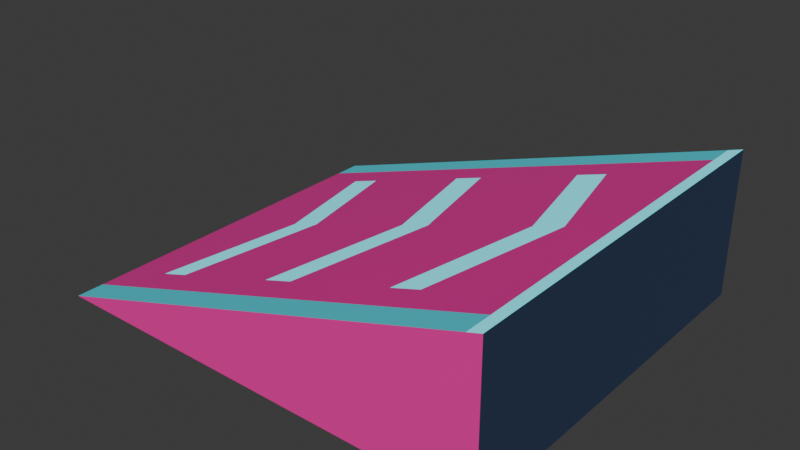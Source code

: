 # Source: ramp_neon.blend  (saved by Blender 4.0.36; exported with 4.5.12 LTS)
import bpy
from mathutils import Matrix  # noqa: F401  (used for matrix-valued properties, if any)

bpy.ops.wm.read_factory_settings(use_empty=True)
scene = bpy.context.scene
scene.name = 'Scene'

# ---- collections
col_collection = bpy.data.collections.new('Collection'); scene.collection.children.link(col_collection)

# ---- materials (node trees are filled in below, after node groups)
mat_midnight_alloy = bpy.data.materials.new('Midnight alloy')
mat_midnight_alloy.use_backface_culling = True
mat_midnight_alloy.use_transparent_shadow = False
mat_midnight_alloy.diffuse_color = (0.025, 0.045, 0.1, 1.0)
mat_raspberry_enamel = bpy.data.materials.new('Raspberry enamel')
mat_raspberry_enamel.use_backface_culling = True
mat_raspberry_enamel.use_transparent_shadow = False
mat_raspberry_enamel.diffuse_color = (0.95, 0.025, 0.38, 1.0)
mat_cyan_enamel = bpy.data.materials.new('Cyan enamel')
mat_cyan_enamel.use_backface_culling = True
mat_cyan_enamel.use_transparent_shadow = False
mat_cyan_enamel.diffuse_color = (0.06, 0.8, 0.95, 1.0)
mat_window_glow = bpy.data.materials.new('Window glow')
mat_window_glow.use_backface_culling = True
mat_window_glow.use_transparent_shadow = False
mat_window_glow.diffuse_color = (0.15, 0.85, 1.0, 1.0)
mat_runway_enamel = bpy.data.materials.new('Runway enamel')
mat_runway_enamel.use_backface_culling = True
mat_runway_enamel.use_transparent_shadow = False
mat_runway_enamel.diffuse_color = (0.95, 0.025, 0.38, 1.0)

# ---- material node trees
mat_midnight_alloy.use_nodes = True; mat_midnight_alloy.node_tree.nodes.clear()
_N = mat_midnight_alloy.node_tree.nodes; _L = mat_midnight_alloy.node_tree.links
n0 = _N.new('ShaderNodeBsdfPrincipled'); n0.name = 'Principled BSDF'; n0.location = (10, 300)
n0.inputs[0].default_value = (0.025, 0.045, 0.1, 1.0)
n0.inputs[2].default_value = 0.52
n0.inputs[3].default_value = 1.45
n0.inputs[27].default_value = (0.025, 0.045, 0.1, 1.0)
n1 = _N.new('ShaderNodeOutputMaterial'); n1.name = 'Material Output'; n1.location = (300, 300)
_L.new(n0.outputs[0], n1.inputs[0])
n1.is_active_output = True
mat_raspberry_enamel.use_nodes = True; mat_raspberry_enamel.node_tree.nodes.clear()
_N = mat_raspberry_enamel.node_tree.nodes; _L = mat_raspberry_enamel.node_tree.links
n0 = _N.new('ShaderNodeBsdfPrincipled'); n0.name = 'Principled BSDF'; n0.location = (10, 300)
n0.inputs[0].default_value = (0.95, 0.025, 0.38, 1.0)
n0.inputs[2].default_value = 0.52
n0.inputs[3].default_value = 1.45
n0.inputs[27].default_value = (0.95, 0.025, 0.38, 1.0)
n1 = _N.new('ShaderNodeOutputMaterial'); n1.name = 'Material Output'; n1.location = (300, 300)
_L.new(n0.outputs[0], n1.inputs[0])
n1.is_active_output = True
mat_cyan_enamel.use_nodes = True; mat_cyan_enamel.node_tree.nodes.clear()
_N = mat_cyan_enamel.node_tree.nodes; _L = mat_cyan_enamel.node_tree.links
n0 = _N.new('ShaderNodeBsdfPrincipled'); n0.name = 'Principled BSDF'; n0.location = (10, 300)
n0.inputs[0].default_value = (0.06, 0.8, 0.95, 1.0)
n0.inputs[2].default_value = 0.52
n0.inputs[3].default_value = 1.45
n0.inputs[27].default_value = (0.06, 0.8, 0.95, 1.0)
n1 = _N.new('ShaderNodeOutputMaterial'); n1.name = 'Material Output'; n1.location = (300, 300)
_L.new(n0.outputs[0], n1.inputs[0])
n1.is_active_output = True
mat_window_glow.use_nodes = True; mat_window_glow.node_tree.nodes.clear()
_N = mat_window_glow.node_tree.nodes; _L = mat_window_glow.node_tree.links
n0 = _N.new('ShaderNodeBsdfPrincipled'); n0.name = 'Principled BSDF'; n0.location = (10, 300)
n0.inputs[0].default_value = (0.15, 0.85, 1.0, 1.0)
n0.inputs[2].default_value = 0.52
n0.inputs[3].default_value = 1.45
n0.inputs[27].default_value = (0.15, 0.85, 1.0, 1.0)
n0.inputs[28].default_value = 0.45
n1 = _N.new('ShaderNodeOutputMaterial'); n1.name = 'Material Output'; n1.location = (300, 300)
_L.new(n0.outputs[0], n1.inputs[0])
n1.is_active_output = True
mat_runway_enamel.use_nodes = True; mat_runway_enamel.node_tree.nodes.clear()
_N = mat_runway_enamel.node_tree.nodes; _L = mat_runway_enamel.node_tree.links
n0 = _N.new('ShaderNodeBsdfPrincipled'); n0.name = 'Principled BSDF'; n0.location = (10, 300)
n0.inputs[0].default_value = (0.95, 0.025, 0.38, 1.0)
n0.inputs[2].default_value = 0.3
n0.inputs[3].default_value = 1.45
n0.inputs[27].default_value = (0.95, 0.025, 0.38, 1.0)
n1 = _N.new('ShaderNodeOutputMaterial'); n1.name = 'Material Output'; n1.location = (300, 300)
_L.new(n0.outputs[0], n1.inputs[0])
n1.is_active_output = True

# ---- world
world_world = bpy.data.worlds.new('World'); scene.world = world_world
world_world.use_nodes = True; world_world.node_tree.nodes.clear()
_N = world_world.node_tree.nodes; _L = world_world.node_tree.links
n0 = _N.new('ShaderNodeOutputWorld'); n0.name = 'World Output'; n0.location = (300, 300)
n1 = _N.new('ShaderNodeBackground'); n1.name = 'Background'; n1.location = (10, 300)
n1.inputs[0].default_value = (0.05088, 0.05088, 0.05088, 1.0)
_L.new(n1.outputs[0], n0.inputs[0])
n0.is_active_output = True
world_world.color = (0.05088, 0.05088, 0.05088)
world_world.use_sun_shadow = False
world_world.sun_shadow_jitter_overblur = 0.0

# ---- meshes
me_watertight_ramp_wedge_001 = bpy.data.meshes.new('Watertight ramp wedge.001')
me_watertight_ramp_wedge_001.from_pydata([(-5.0, 4.2, 0.0), (5.0, 4.2, 0.0), (5.0, -4.2, 0.0), (-5.0, -4.2, 0.0), (5.0, -4.2, 3.2), (5.0, 4.2, 3.2), (4.7, -4.2, 3.104), (4.7, -3.6, 3.104), (-5.0, -3.6, 0.0), (-5.0, 3.6, 0.0), (4.7, 3.6, 3.104), (4.7, 4.2, 3.104), (-3.8, -3.6, 0.384), (-3.8, 3.6, 0.384), (-1.5, 0.0, 1.12), (-2.3, 0.0, 0.864), (-3.15, -2.9, 0.592), (-1.5, -2.9, 1.12), (-2.95, 0.0, 0.656), (-3.8, -2.9, 0.384), (-3.8, 0.0, 0.384), (-1.5, -3.6, 1.12), (-1.5, 2.9, 1.12), (-3.15, 2.9, 0.592), (-3.8, 2.9, 0.384), (-1.5, 3.6, 1.12), (-0.8, -3.6, 1.344), (-0.8, 3.6, 1.344), (1.5, 0.0, 2.08), (0.7, 0.0, 1.824), (-0.15, -2.9, 1.552), (1.5, -2.9, 2.08), (0.05, 0.0, 1.616), (-0.8, -2.9, 1.344), (-0.8, 0.0, 1.344), (1.5, -3.6, 2.08), (1.5, 2.9, 2.08), (-0.15, 2.9, 1.552), (-0.8, 2.9, 1.344), (1.5, 3.6, 2.08), (2.2, -3.6, 2.304), (2.2, 3.6, 2.304), (4.5, 0.0, 3.04), (3.7, 0.0, 2.784), (2.85, -2.9, 2.512), (4.5, -2.9, 3.04), (3.05, 0.0, 2.576), (2.2, -2.9, 2.304), (2.2, 0.0, 2.304), (4.5, -3.6, 3.04), (4.5, 2.9, 3.04), (2.85, 2.9, 2.512), (2.2, 2.9, 2.304), (4.5, 3.6, 3.04), (-1.667, 0.0, 0.0), (2.425, -4.2, 1.576), (2.425, 4.2, 1.576), (5.0, 0.0, 1.6), (0.15, -3.72, 1.648), (0.15, 3.72, 1.648), (4.8, 0.0, 3.136), (-4.143, 0.0, 0.2743), (-2.112, -1.45, 0.924), (-3.05, -1.45, 0.624), (-3.517, -0.9667, 0.4747), (-2.75, -3.18, 0.72), (-2.112, 1.45, 0.924), (-3.05, 1.45, 0.624), (-3.517, 0.9667, 0.4747), (-2.75, 3.18, 0.72), (-1.15, 0.0, 1.232), (0.8875, -1.45, 1.884), (-0.05, -1.45, 1.584), (-0.5167, -0.9667, 1.435), (0.25, -3.18, 1.68), (0.8875, 1.45, 1.884), (-0.05, 1.45, 1.584), (-0.5167, 0.9667, 1.435), (0.25, 3.18, 1.68), (1.85, 0.0, 2.192), (3.888, -1.45, 2.844), (2.95, -1.45, 2.544), (2.483, -0.9667, 2.395), (3.25, -3.18, 2.64), (3.888, 1.45, 2.844), (2.95, 1.45, 2.544), (2.483, 0.9667, 2.395), (3.25, 3.18, 2.64), (4.557, 0.0, 3.058)], [], [(54, 0, 1), (54, 1, 2), (54, 2, 3), (54, 3, 8), (54, 8, 9), (54, 9, 0), (55, 3, 2), (55, 2, 4), (55, 4, 6), (55, 6, 3), (56, 1, 0), (56, 0, 11), (56, 11, 5), (56, 5, 1), (57, 2, 1), (57, 1, 5), (57, 5, 4), (57, 4, 2), (58, 3, 6), (58, 6, 7), (58, 7, 49), (58, 49, 40), (58, 40, 35), (58, 35, 26), (58, 26, 21), (58, 21, 12), (58, 12, 8), (58, 8, 3), (59, 9, 13), (59, 13, 25), (59, 25, 27), (59, 27, 39), (59, 39, 41), (59, 41, 53), (59, 53, 10), (59, 10, 11), (59, 11, 0), (59, 0, 9), (60, 6, 4), (60, 4, 5), (60, 5, 11), (60, 11, 10), (60, 10, 7), (60, 7, 6), (61, 8, 12), (61, 12, 19), (61, 19, 20), (61, 20, 24), (61, 24, 13), (61, 13, 9), (61, 9, 8), (62, 14, 15), (62, 15, 16), (62, 16, 17), (62, 17, 14), (63, 15, 18), (63, 18, 19), (63, 19, 16), (63, 16, 15), (64, 18, 20), (64, 20, 19), (64, 19, 18), (65, 17, 16), (65, 16, 19), (65, 19, 12), (65, 12, 21), (65, 21, 17), (66, 22, 23), (66, 23, 15), (66, 15, 14), (66, 14, 22), (67, 23, 24), (67, 24, 18), (67, 18, 15), (67, 15, 23), (68, 24, 20), (68, 20, 18), (68, 18, 24), (69, 25, 13), (69, 13, 24), (69, 24, 23), (69, 23, 22), (69, 22, 25), (70, 21, 26), (70, 26, 33), (70, 33, 34), (70, 34, 38), (70, 38, 27), (70, 27, 25), (70, 25, 22), (70, 22, 14), (70, 14, 17), (70, 17, 21), (71, 28, 29), (71, 29, 30), (71, 30, 31), (71, 31, 28), (72, 29, 32), (72, 32, 33), (72, 33, 30), (72, 30, 29), (73, 32, 34), (73, 34, 33), (73, 33, 32), (74, 31, 30), (74, 30, 33), (74, 33, 26), (74, 26, 35), (74, 35, 31), (75, 36, 37), (75, 37, 29), (75, 29, 28), (75, 28, 36), (76, 37, 38), (76, 38, 32), (76, 32, 29), (76, 29, 37), (77, 38, 34), (77, 34, 32), (77, 32, 38), (78, 39, 27), (78, 27, 38), (78, 38, 37), (78, 37, 36), (78, 36, 39), (79, 35, 40), (79, 40, 47), (79, 47, 48), (79, 48, 52), (79, 52, 41), (79, 41, 39), (79, 39, 36), (79, 36, 28), (79, 28, 31), (79, 31, 35), (80, 42, 43), (80, 43, 44), (80, 44, 45), (80, 45, 42), (81, 43, 46), (81, 46, 47), (81, 47, 44), (81, 44, 43), (82, 46, 48), (82, 48, 47), (82, 47, 46), (83, 45, 44), (83, 44, 47), (83, 47, 40), (83, 40, 49), (83, 49, 45), (84, 50, 51), (84, 51, 43), (84, 43, 42), (84, 42, 50), (85, 51, 52), (85, 52, 46), (85, 46, 43), (85, 43, 51), (86, 52, 48), (86, 48, 46), (86, 46, 52), (87, 53, 41), (87, 41, 52), (87, 52, 51), (87, 51, 50), (87, 50, 53), (88, 49, 7), (88, 7, 10), (88, 10, 53), (88, 53, 50), (88, 50, 42), (88, 42, 45), (88, 45, 49)])
me_watertight_ramp_wedge_001.polygons.foreach_set('material_index', [0, 0, 0, 0, 0, 0, 1, 1, 1, 1, 1, 1, 1, 1, 0, 0, 0, 0, 2, 2, 2, 2, 2, 2, 2, 2, 2, 2, 2, 2, 2, 2, 2, 2, 2, 2, 2, 2, 3, 3, 3, 3, 3, 3, 4, 4, 4, 4, 4, 4, 4, 4, 4, 4, 4, 3, 3, 3, 3, 4, 4, 4, 4, 4, 4, 4, 4, 4, 4, 4, 4, 3, 3, 3, 3, 4, 4, 4, 4, 4, 4, 4, 4, 4, 4, 4, 4, 4, 4, 4, 4, 4, 4, 4, 4, 4, 4, 3, 3, 3, 3, 4, 4, 4, 4, 4, 4, 4, 4, 4, 4, 4, 4, 3, 3, 3, 3, 4, 4, 4, 4, 4, 4, 4, 4, 4, 4, 4, 4, 4, 4, 4, 4, 4, 4, 4, 4, 4, 4, 3, 3, 3, 3, 4, 4, 4, 4, 4, 4, 4, 4, 4, 4, 4, 4, 3, 3, 3, 3, 4, 4, 4, 4, 4, 4, 4, 4, 4, 4, 4, 4, 4, 4, 4])
me_watertight_ramp_wedge_001.materials.append(mat_midnight_alloy)
me_watertight_ramp_wedge_001.materials.append(mat_raspberry_enamel)
me_watertight_ramp_wedge_001.materials.append(mat_cyan_enamel)
me_watertight_ramp_wedge_001.materials.append(mat_window_glow)
me_watertight_ramp_wedge_001.materials.append(mat_runway_enamel)
me_watertight_ramp_wedge_001.update()

# ---- objects
ob_ramp_core = bpy.data.objects.new('ramp_core', me_watertight_ramp_wedge_001)

# ---- transforms, parenting, visibility, modifiers, constraints
ob_ramp_core.location = (0.0, 0.0, 0.0)

# ---- collection membership
col_collection.objects.link(ob_ramp_core)

# ---- scene / render settings (as saved in the file)
scene.frame_start = 1; scene.frame_end = 250; scene.frame_set(1)
scene.render.engine = 'BLENDER_EEVEE_NEXT'
scene.cycles.sampling_pattern = 'TABULATED_SOBOL'
bpy.context.view_layer.update()

# ---- added for rendering (the .blend has no active camera and no usable light): camera, sun
cam_auto = bpy.data.cameras.new('AutoCamera')
cam_auto.lens = 50.0
cam_auto.sensor_width = 36.0
cam_auto.clip_end = 1000.0
ob_auto_camera = bpy.data.objects.new('AutoCamera', cam_auto)
scene.collection.objects.link(ob_auto_camera)
ob_auto_camera.location = (12.4407, -14.9289, 11.5526)
ob_auto_camera.rotation_euler = (1.09748, -7.21219e-08, 0.694738)
scene.camera = ob_auto_camera
light_auto_sun = bpy.data.lights.new('AutoSun', 'SUN')
light_auto_sun.energy = 3.0
light_auto_sun.angle = 0.0523599
ob_auto_sun = bpy.data.objects.new('AutoSun', light_auto_sun)
scene.collection.objects.link(ob_auto_sun)
ob_auto_sun.rotation_euler = (0.872665, 0.174533, 0.523599)
bpy.context.view_layer.update()
